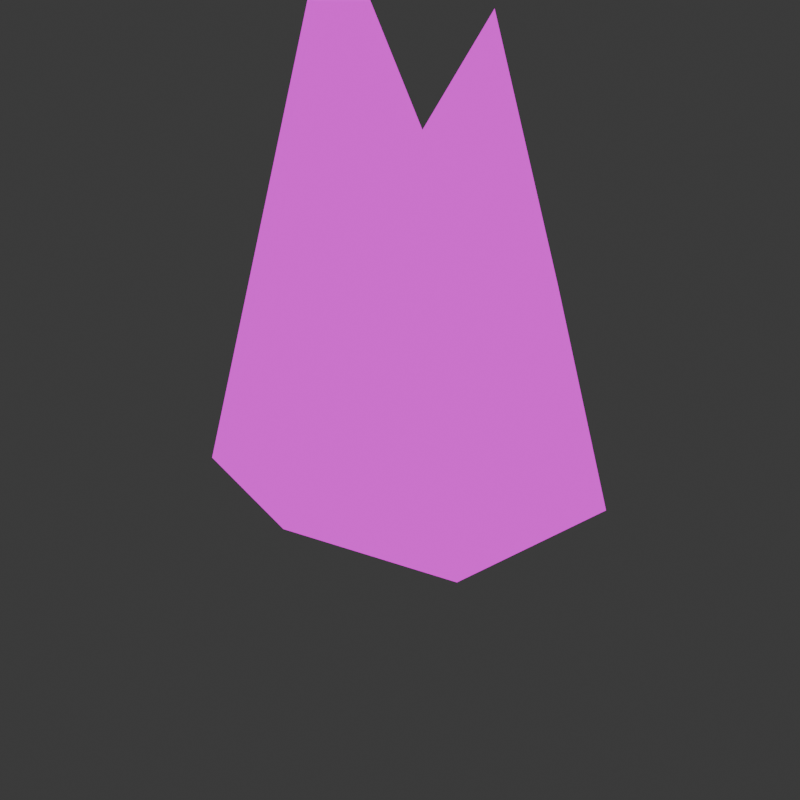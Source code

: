# Source: SnowStatue.blend  (saved by Blender 4.0.36; exported with 4.5.12 LTS)
import bpy
from mathutils import Matrix  # noqa: F401  (used for matrix-valued properties, if any)

bpy.ops.wm.read_factory_settings(use_empty=True)
scene = bpy.context.scene
scene.name = 'Scene'

# ---- collections
col_collection = bpy.data.collections.new('Collection'); scene.collection.children.link(col_collection)

# ---- images (referenced by path relative to the original .blend; pixels are not part of the script)
import os
ASSET_DIR = os.environ.get("B2B_ASSET_DIR", "")  # directory of the original .blend (textures are referenced by path, not embedded)
HERE = os.path.dirname(os.path.abspath(__file__))  # packed textures are extracted next to this script under _unpacked/

def load_image(name, relpath, width, height, colorspace="sRGB"):
    """Load a texture the original file referenced (path relative to the .blend, or extracted next to this script)."""
    p = next((c for c in (os.path.join(HERE, relpath), os.path.join(ASSET_DIR, relpath)) if relpath and os.path.exists(c)), "")
    if p:
        img = bpy.data.images.load(p, check_existing=True)
        img.name = name
    else:  # same state as the original file: an image datablock whose file is absent (Cycles renders it pink)
        img = bpy.data.images.new(name, width, height)
        img.source = "FILE"
        img.filepath = "//" + (relpath or name)
    img.colorspace_settings.name = colorspace
    return img
img_material_height_png = load_image('Material_Height.png', 'Material_Height.png', 1024, 1024, 'sRGB')
img_material_base_color_png = load_image('Material_Base_color.png', 'Material_Base_color.png', 1024, 1024, 'sRGB')

# ---- materials (node trees are filled in below, after node groups)
mat_material = bpy.data.materials.new('Material')
mat_material.alpha_threshold = 0.0
mat_material.use_transparent_shadow = False
mat_material.roughness = 0.5
mat_material.line_color = (0.0, 0.0, 0.0, 1.0)
mat_material_001 = bpy.data.materials.new('Material.001')
mat_material_001.use_transparent_shadow = False

# ---- material node trees
mat_material.use_nodes = True; mat_material.node_tree.nodes.clear()
_N = mat_material.node_tree.nodes; _L = mat_material.node_tree.links
n0 = _N.new('ShaderNodeOutputMaterial'); n0.name = 'Material Output'; n0.location = (300, 300)
n1 = _N.new('ShaderNodeEmission'); n1.name = 'Emission'; n1.location = (10, 300)
n2 = _N.new('ShaderNodeTexImage'); n2.name = 'Image Texture'; n2.location = (-280, 280)
n2.image = img_material_height_png
n2.interpolation = 'Closest'
_L.new(n1.outputs[0], n0.inputs[0])
_L.new(n2.outputs[0], n1.inputs[0])
n0.is_active_output = True
mat_material_001.use_nodes = True; mat_material_001.node_tree.nodes.clear()
_N = mat_material_001.node_tree.nodes; _L = mat_material_001.node_tree.links
n0 = _N.new('ShaderNodeOutputMaterial'); n0.name = 'Material Output'; n0.location = (300, 300)
n1 = _N.new('ShaderNodeEmission'); n1.name = 'Emission'; n1.location = (10, 300)
n2 = _N.new('ShaderNodeTexImage'); n2.name = 'Image Texture'; n2.location = (-280, 280)
n2.image = img_material_base_color_png
_L.new(n1.outputs[0], n0.inputs[0])
_L.new(n2.outputs[0], n1.inputs[0])
n0.is_active_output = True

# ---- world
world_world = bpy.data.worlds.new('World'); scene.world = world_world
world_world.use_nodes = True; world_world.node_tree.nodes.clear()
_N = world_world.node_tree.nodes; _L = world_world.node_tree.links
n0 = _N.new('ShaderNodeOutputWorld'); n0.name = 'World Output'; n0.location = (300, 300)
n1 = _N.new('ShaderNodeBackground'); n1.name = 'Background'; n1.location = (10, 300)
n1.inputs[0].default_value = (0.05088, 0.05088, 0.05088, 1.0)
_L.new(n1.outputs[0], n0.inputs[0])
n0.is_active_output = True
world_world.color = (0.05088, 0.05088, 0.05088)
world_world.use_sun_shadow = False
world_world.sun_shadow_jitter_overblur = 0.0

# ---- cameras
cam_camera_001 = bpy.data.cameras.new('Camera.001')
cam_camera_001.clip_end = 100.0
cam_camera_001.ortho_scale = 7.314
cam_camera = bpy.data.cameras.new('Camera')
cam_camera.clip_end = 100.0
cam_camera.ortho_scale = 7.314

# ---- meshes
me_cube = bpy.data.meshes.new('Cube')
me_cube.from_pydata([(1.0, 1.0, 1.0), (1.787, 1.0, -1.0), (1.0, -1.0, 1.0), (1.787, -1.0, -1.0), (-1.0, 1.0, 1.0), (-1.715, 1.0, -1.0), (-1.0, -1.0, 1.0), (-1.715, -1.0, -1.0), (0.0, -1.0, 1.0), (0.0, 1.0, 1.0), (0.0, -1.456, -1.0), (0.0, 1.456, -1.0), (1.0, 0.0, 4.294), (-1.715, 0.0, -1.0), (-1.0, 0.0, 3.405), (1.787, 0.0, -1.0), (0.0, 0.0, 1.0), (0.0, 0.0, -1.0), (0.0, 0.0, -1.0), (0.7236, -0.5257, -0.4472), (-0.2764, -0.8506, -0.4472), (-0.8944, 0.0, -0.4472), (-0.2764, 0.8506, -0.4472), (0.7236, 0.5257, -0.4472), (0.2764, -0.8506, 0.4472), (-0.7236, -0.5257, 0.4472), (-0.7236, 0.5257, 0.4472), (0.2764, 0.8506, 0.4472), (0.8944, 0.0, 0.4472), (0.0, 0.0, 1.0), (-0.1625, -0.5, -0.8507), (0.4253, -0.309, -0.8507), (0.2629, -0.809, -0.5257), (0.8506, 0.0, -0.5257), (0.4253, 0.309, -0.8507), (-0.5257, 0.0, -0.8507), (-0.6882, -0.5, -0.5257), (-0.1625, 0.5, -0.8507), (-0.6882, 0.5, -0.5257), (0.2629, 0.809, -0.5257), (0.9511, -0.309, 0.0), (0.9511, 0.309, 0.0), (0.0, -1.0, 0.0), (0.5878, -0.809, 0.0), (-0.9511, -0.309, 0.0), (-0.5878, -0.809, 0.0), (-0.5878, 0.809, 0.0), (-0.9511, 0.309, 0.0), (0.5878, 0.809, 0.0), (0.0, 1.0, 0.0), (0.6882, -0.5, 0.5257), (-0.2629, -0.809, 0.5257), (-0.8506, 0.0, 0.5257), (-0.2629, 0.809, 0.5257), (0.6882, 0.5, 0.5257), (0.1625, -0.5, 0.8507), (0.5257, 0.0, 0.8507), (-0.4253, -0.309, 0.8507), (-0.4253, 0.309, 0.8507), (0.1625, 0.5, 0.8507)], [], [(10, 8, 6, 7), (11, 9, 0, 1), (13, 14, 4, 5), (15, 12, 2, 3), (17, 15, 3, 10), (16, 14, 6, 8), (12, 16, 8, 2), (13, 17, 10, 7), (5, 4, 9, 11), (3, 2, 8, 10), (5, 11, 17, 13), (0, 9, 16, 12), (9, 4, 14, 16), (11, 1, 15, 17), (1, 0, 12, 15), (7, 6, 14, 13), (18, 31, 30), (19, 31, 33), (18, 30, 35), (18, 35, 37), (18, 37, 34), (19, 33, 40), (20, 32, 42), (21, 36, 44), (22, 38, 46), (23, 39, 48), (19, 40, 43), (20, 42, 45), (21, 44, 47), (22, 46, 49), (23, 48, 41), (24, 50, 55), (25, 51, 57), (26, 52, 58), (27, 53, 59), (28, 54, 56), (56, 59, 29), (56, 54, 59), (54, 27, 59), (59, 58, 29), (59, 53, 58), (53, 26, 58), (58, 57, 29), (58, 52, 57), (52, 25, 57), (57, 55, 29), (57, 51, 55), (51, 24, 55), (55, 56, 29), (55, 50, 56), (50, 28, 56), (41, 54, 28), (41, 48, 54), (48, 27, 54), (49, 53, 27), (49, 46, 53), (46, 26, 53), (47, 52, 26), (47, 44, 52), (44, 25, 52), (45, 51, 25), (45, 42, 51), (42, 24, 51), (43, 50, 24), (43, 40, 50), (40, 28, 50), (48, 49, 27), (48, 39, 49), (39, 22, 49), (46, 47, 26), (46, 38, 47), (38, 21, 47), (44, 45, 25), (44, 36, 45), (36, 20, 45), (42, 43, 24), (42, 32, 43), (32, 19, 43), (40, 41, 28), (40, 33, 41), (33, 23, 41), (34, 39, 23), (34, 37, 39), (37, 22, 39), (37, 38, 22), (37, 35, 38), (35, 21, 38), (35, 36, 21), (35, 30, 36), (30, 20, 36), (33, 34, 23), (33, 31, 34), (31, 18, 34), (30, 32, 20), (30, 31, 32), (31, 19, 32)])
me_cube.polygons.foreach_set('use_smooth', [True] * 96)
_uv = me_cube.uv_layers.new(name='UVMap')
_uv.uv.foreach_set('vector', [0.1094, 0.4039, 0.09192, 0.2531, 0.1585, 0.2478, 0.2369, 0.3835, 0.6138, 0.2693, 0.594, 0.1352, 0.6554, 0.1092, 0.7407, 0.2269, 0.4528, 0.3138, 0.4243, 0.003682, 0.5182, 0.159, 0.5182, 0.2966, 0.3122, 0.3988, 0.2761, 0.003682, 0.3801, 0.2366, 0.3801, 0.3942, 0.1081, 0.8625, 0.1051, 0.7304, 0.1767, 0.7304, 0.2125, 0.8625, 0.2198, 0.9208, 0.2198, 0.7304, 0.3154, 0.8984, 0.2878, 0.9156, 0.003682, 0.003682, 0.1209, 0.2281, 0.09192, 0.2531, 0.02534, 0.2583, 0.111, 0.9893, 0.1081, 0.8625, 0.2125, 0.8625, 0.1827, 0.9893, 0.5255, 0.3177, 0.5325, 0.1611, 0.594, 0.1352, 0.6138, 0.2693, 0.003682, 0.4018, 0.02534, 0.2583, 0.09192, 0.2531, 0.1094, 0.4039, 0.0393, 0.9893, 0.003682, 0.8625, 0.1081, 0.8625, 0.111, 0.9893, 0.662, 0.8792, 0.629, 0.8701, 0.5633, 0.8856, 0.5633, 0.6575, 0.594, 0.1352, 0.5325, 0.1611, 0.5255, 0.003682, 0.6313, 0.1437, 0.003682, 0.8625, 0.03338, 0.7304, 0.1051, 0.7304, 0.1081, 0.8625, 0.2442, 0.4035, 0.2442, 0.2459, 0.2761, 0.003682, 0.3122, 0.3988, 0.3875, 0.331, 0.3875, 0.1934, 0.4243, 0.003682, 0.4528, 0.3138, 0.6372, 0.961, 0.5967, 0.9607, 0.6229, 0.923, 0.5633, 0.957, 0.5967, 0.9607, 0.5795, 0.9939, 0.6372, 0.961, 0.6229, 0.923, 0.6655, 0.9355, 0.6372, 0.961, 0.6655, 0.9355, 0.6655, 0.9808, 0.6372, 0.961, 0.6655, 0.9808, 0.6229, 0.9963, 0.9273, 0.6954, 0.8876, 0.6982, 0.907, 0.6636, 0.8632, 0.3958, 0.8619, 0.3616, 0.8939, 0.3712, 0.8975, 0.5626, 0.8805, 0.5868, 0.8619, 0.5478, 0.9643, 0.5249, 0.9345, 0.5461, 0.9345, 0.5005, 0.939, 0.7404, 0.922, 0.777, 0.8988, 0.7374, 0.9273, 0.6954, 0.907, 0.6636, 0.9519, 0.6636, 0.8632, 0.3958, 0.8939, 0.3712, 0.8939, 0.4165, 0.8975, 0.5626, 0.8619, 0.5478, 0.8952, 0.5226, 0.9014, 0.8077, 0.8672, 0.8091, 0.8767, 0.777, 0.939, 0.7404, 0.8988, 0.7374, 0.9251, 0.7055, 0.9655, 0.6278, 0.9295, 0.6238, 0.9465, 0.5941, 0.9305, 0.4335, 0.9335, 0.3933, 0.9654, 0.4195, 0.8619, 0.8514, 0.8798, 0.8165, 0.8988, 0.8484, 0.9014, 0.9187, 0.8767, 0.8879, 0.922, 0.8879, 0.8891, 0.6278, 0.8619, 0.6155, 0.9016, 0.5941, 0.9627, 0.8805, 0.922, 0.8879, 0.939, 0.8514, 0.9627, 0.8805, 0.9405, 0.9201, 0.922, 0.8879, 0.9405, 0.9201, 0.9014, 0.9187, 0.922, 0.8879, 0.922, 0.8879, 0.8988, 0.8484, 0.939, 0.8514, 0.922, 0.8879, 0.8767, 0.8879, 0.8988, 0.8484, 0.8767, 0.8879, 0.8619, 0.8514, 0.8988, 0.8484, 0.8988, 0.8484, 0.9251, 0.8165, 0.939, 0.8514, 0.8988, 0.8484, 0.8798, 0.8165, 0.9251, 0.8165, 0.9456, 0.459, 0.9305, 0.4335, 0.9654, 0.4195, 0.9251, 0.8165, 0.9646, 0.8364, 0.939, 0.8514, 0.9654, 0.4195, 0.9335, 0.3933, 0.9654, 0.3742, 0.9335, 0.3933, 0.9305, 0.3563, 0.9654, 0.3742, 0.9646, 0.8364, 0.9627, 0.8805, 0.939, 0.8514, 0.9465, 0.5941, 0.9295, 0.6238, 0.9016, 0.5941, 0.9295, 0.6238, 0.8891, 0.6278, 0.9016, 0.5941, 0.8652, 0.6584, 0.8619, 0.6155, 0.8891, 0.6278, 0.9251, 0.7055, 0.8988, 0.7374, 0.8798, 0.7055, 0.8988, 0.7374, 0.8619, 0.7404, 0.8798, 0.7055, 0.8672, 0.9201, 0.8767, 0.8879, 0.9014, 0.9187, 0.9647, 0.4898, 0.9345, 0.5005, 0.9254, 0.4663, 0.9345, 0.5005, 0.8975, 0.485, 0.9254, 0.4663, 0.8952, 0.5226, 0.8619, 0.5022, 0.8975, 0.485, 0.8952, 0.5226, 0.8619, 0.5478, 0.8619, 0.5022, 0.9014, 0.4571, 0.9305, 0.4335, 0.9456, 0.459, 0.8939, 0.4165, 0.9335, 0.3933, 0.9305, 0.4335, 0.8939, 0.4165, 0.8939, 0.3712, 0.9335, 0.3933, 0.8939, 0.3712, 0.9305, 0.3563, 0.9335, 0.3933, 0.9519, 0.6636, 0.9295, 0.6238, 0.9655, 0.6278, 0.9519, 0.6636, 0.907, 0.6636, 0.9295, 0.6238, 0.907, 0.6636, 0.8891, 0.6278, 0.9295, 0.6238, 0.8988, 0.7374, 0.8767, 0.777, 0.8619, 0.7404, 0.8988, 0.7374, 0.922, 0.777, 0.8767, 0.777, 0.922, 0.777, 0.9014, 0.8077, 0.8767, 0.777, 0.9345, 0.5005, 0.8952, 0.5226, 0.8975, 0.485, 0.9345, 0.5005, 0.9345, 0.5461, 0.8952, 0.5226, 0.9345, 0.5461, 0.8975, 0.5626, 0.8952, 0.5226, 0.9014, 0.4571, 0.8939, 0.4165, 0.9305, 0.4335, 0.9014, 0.4571, 0.8619, 0.435, 0.8939, 0.4165, 0.8619, 0.435, 0.8632, 0.3958, 0.8939, 0.4165, 0.8939, 0.3712, 0.9014, 0.3384, 0.9305, 0.3563, 0.8939, 0.3712, 0.8619, 0.3616, 0.9014, 0.3384, 0.9603, 0.6982, 0.9273, 0.6954, 0.9519, 0.6636, 0.907, 0.6636, 0.8652, 0.6584, 0.8891, 0.6278, 0.907, 0.6636, 0.8876, 0.6982, 0.8652, 0.6584, 0.9646, 0.7254, 0.939, 0.7404, 0.9251, 0.7055, 0.9627, 0.7696, 0.922, 0.777, 0.939, 0.7404, 0.9627, 0.7696, 0.9405, 0.8091, 0.922, 0.777, 0.9405, 0.8091, 0.9014, 0.8077, 0.922, 0.777, 0.9647, 0.5636, 0.9345, 0.5461, 0.9643, 0.5249, 0.9647, 0.5636, 0.9254, 0.5857, 0.9345, 0.5461, 0.9254, 0.5857, 0.8975, 0.5626, 0.9345, 0.5461, 0.9254, 0.5857, 0.8805, 0.5868, 0.8975, 0.5626, 0.6655, 0.9355, 0.6229, 0.923, 0.6483, 0.8955, 0.6229, 0.923, 0.608, 0.893, 0.6483, 0.8955, 0.9646, 0.7254, 0.9627, 0.7696, 0.939, 0.7404, 0.5795, 0.9939, 0.5967, 0.9607, 0.6229, 0.9963, 0.5967, 0.9607, 0.6372, 0.961, 0.6229, 0.9963, 0.6229, 0.923, 0.5795, 0.9207, 0.608, 0.893, 0.6229, 0.923, 0.5967, 0.9607, 0.5795, 0.9207, 0.5967, 0.9607, 0.5633, 0.957, 0.5795, 0.9207])
me_cube.materials.append(mat_material)
me_cube.use_mirror_vertex_groups = False
me_cube.update()
me_cube_001 = bpy.data.meshes.new('Cube.001')
me_cube_001.from_pydata([(0.0, -7.407e-09, 4.5), (1.803, -1.31, 5.877), (-0.6886, -2.119, 5.877), (-2.228, -7.407e-09, 5.877), (-0.6886, 2.119, 5.877), (1.803, 1.31, 5.877), (0.6886, -2.119, 8.106), (-1.803, -1.31, 8.106), (-1.803, 1.31, 8.106), (0.6886, 2.119, 8.106), (2.228, -7.407e-09, 8.106), (0.0, -7.407e-09, 9.483)], [], [(0, 1, 2), (1, 0, 5), (0, 2, 3), (0, 3, 4), (0, 4, 5), (1, 5, 10), (2, 1, 6), (3, 2, 7), (4, 3, 8), (5, 4, 9), (1, 10, 6), (2, 6, 7), (3, 7, 8), (4, 8, 9), (5, 9, 10), (6, 10, 11), (7, 6, 11), (8, 7, 11), (9, 8, 11), (10, 9, 11)])
me_cube_001.polygons.foreach_set('use_smooth', [True] * 20)
me_cube_001.polygons.foreach_set('material_index', [1, 1, 1, 1, 1, 1, 1, 1, 1, 1, 1, 1, 1, 1, 1, 1, 1, 1, 1, 1])
_uv = me_cube_001.uv_layers.new(name='UVMap')
_uv.uv.foreach_set('vector', [0.525, 0.6104, 0.6787, 0.4913, 0.6787, 0.6501, 0.6787, 0.4913, 0.525, 0.6104, 0.4987, 0.4178, 0.7075, 0.653, 0.6861, 0.4957, 0.8545, 0.5929, 0.5345, 0.9721, 0.3875, 0.912, 0.5559, 0.8148, 0.525, 0.6104, 0.3875, 0.531, 0.4987, 0.4178, 0.6787, 0.4913, 0.4987, 0.4178, 0.6362, 0.3384, 0.8331, 0.975, 0.6861, 0.9149, 0.8545, 0.8177, 0.8545, 0.5929, 0.6861, 0.4957, 0.8545, 0.3985, 0.5559, 0.8148, 0.3875, 0.912, 0.3875, 0.7176, 0.9165, 0.2582, 0.7695, 0.3183, 0.7481, 0.161, 0.6861, 0.9149, 0.6861, 0.7205, 0.8545, 0.8177, 0.6861, 0.4957, 0.7075, 0.3384, 0.8545, 0.3985, 0.2524, 0.723, 0.1149, 0.6436, 0.2949, 0.57, 0.5559, 0.8148, 0.3875, 0.7176, 0.5345, 0.6575, 0.9165, 0.2582, 0.7481, 0.161, 0.9165, 0.06377, 0.8545, 0.8177, 0.6861, 0.7205, 0.8331, 0.6604, 0.1149, 0.6436, 0.003682, 0.5303, 0.1412, 0.4509, 0.2949, 0.57, 0.1149, 0.6436, 0.1412, 0.4509, 0.2949, 0.4112, 0.2949, 0.57, 0.1412, 0.4509, 0.9165, 0.06377, 0.7481, 0.161, 0.7695, 0.003682])
me_cube_001.materials.append(mat_material)
me_cube_001.materials.append(mat_material_001)
me_cube_001.use_mirror_vertex_groups = False
me_cube_001.update()

# ---- objects
ob_back = bpy.data.objects.new('Back', cam_camera_001)
ob_front = bpy.data.objects.new('Front', cam_camera)
ob_cube = bpy.data.objects.new('Cube', me_cube)
ob_cube_001 = bpy.data.objects.new('Cube.001', me_cube_001)

# ---- transforms, parenting, visibility, modifiers, constraints
ob_back.location = (-7.194, 6.85, 3.508)
ob_back.rotation_euler = (1.22, -0.008438, 3.957)
ob_back.lock_rotations_4d = False
ob_back.empty_display_type = 'ARROWS'
ob_back.color = (0.0, 0.0, 0.0, 0.0)
ob_back.display_type = 'WIRE'
ob_back.lineart.crease_threshold = 0.0
ob_front.location = (7.359, -6.926, 4.958)
ob_front.rotation_euler = (1.109, 0.0, 0.8149)
ob_front.lock_rotations_4d = False
ob_front.empty_display_type = 'ARROWS'
ob_front.color = (0.0, 0.0, 0.0, 0.0)
ob_front.display_type = 'WIRE'
ob_front.lineart.crease_threshold = 0.0
ob_cube.location = (0.0, 0.0, 0.0)
ob_cube.lock_rotations_4d = False
ob_cube.empty_display_type = 'ARROWS'
ob_cube.lineart.crease_threshold = 0.0
ob_cube_001.location = (0.0, 0.0, 0.0)
ob_cube_001.lock_rotations_4d = False
ob_cube_001.empty_display_type = 'ARROWS'
ob_cube_001.lineart.crease_threshold = 0.0

# ---- collection membership
scene.collection.objects.link(ob_back)
scene.collection.objects.link(ob_front)
col_collection.objects.link(ob_cube)
col_collection.objects.link(ob_cube_001)

# ---- scene / render settings (as saved in the file)
scene.camera = ob_back
scene.frame_start = 1; scene.frame_end = 250; scene.frame_set(1)
scene.render.engine = 'BLENDER_EEVEE_NEXT'
scene.render.resolution_x = 1080
scene.cycles.sampling_pattern = 'TABULATED_SOBOL'
bpy.context.view_layer.update()
